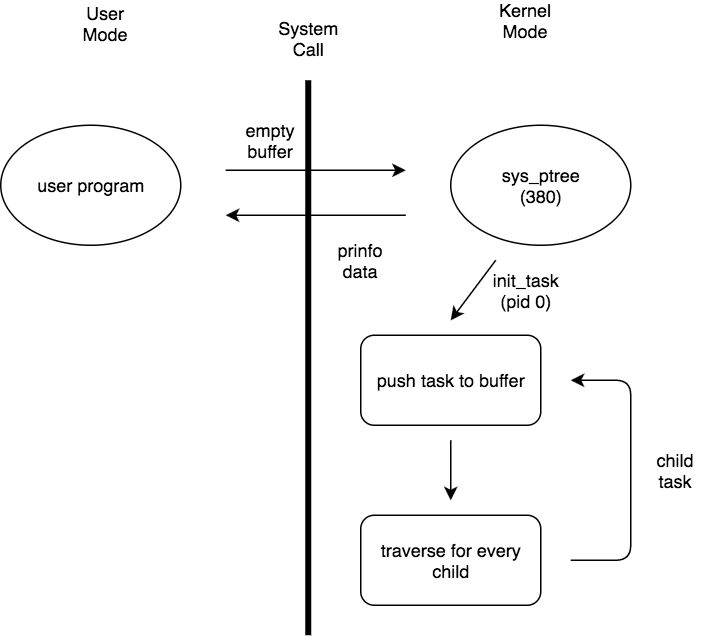

The diagram above was exported from draw.io. Its source (the exported page's mxGraphModel, read from the mxfile embedded in the PNG):
<mxGraphModel dx="506" dy="486" grid="1" gridSize="10" guides="1" tooltips="1" connect="1" arrows="1" fold="1" page="1" pageScale="1" pageWidth="826" pageHeight="1169" background="#ffffff" math="0" shadow="0">
  <root>
    <mxCell id="0" />
    <mxCell id="1" parent="0" />
    <mxCell id="396fbcbe6db37b46-5" value="" style="line;strokeWidth=4;direction=south;html=1;perimeter=backbonePerimeter;points=[];outlineConnect=0;" vertex="1" parent="1">
      <mxGeometry x="350" y="130" width="10" height="370" as="geometry" />
    </mxCell>
    <mxCell id="396fbcbe6db37b46-6" value="user program" style="ellipse;whiteSpace=wrap;html=1;" vertex="1" parent="1">
      <mxGeometry x="150" y="160" width="120" height="80" as="geometry" />
    </mxCell>
    <mxCell id="396fbcbe6db37b46-8" value="Kernel Mode" style="text;html=1;strokeColor=none;fillColor=none;align=center;verticalAlign=middle;whiteSpace=wrap;" vertex="1" parent="1">
      <mxGeometry x="480" y="80" width="40" height="20" as="geometry" />
    </mxCell>
    <mxCell id="396fbcbe6db37b46-10" value="User Mode" style="text;html=1;strokeColor=none;fillColor=none;align=center;verticalAlign=middle;whiteSpace=wrap;" vertex="1" parent="1">
      <mxGeometry x="200" y="82" width="40" height="20" as="geometry" />
    </mxCell>
    <mxCell id="396fbcbe6db37b46-11" value="System Call" style="text;html=1;strokeColor=none;fillColor=none;align=center;verticalAlign=middle;whiteSpace=wrap;" vertex="1" parent="1">
      <mxGeometry x="335" y="92" width="40" height="20" as="geometry" />
    </mxCell>
    <mxCell id="396fbcbe6db37b46-14" value="" style="endArrow=classic;html=1;" edge="1" parent="1">
      <mxGeometry width="50" height="50" relative="1" as="geometry">
        <mxPoint x="300" y="190" as="sourcePoint" />
        <mxPoint x="420" y="190" as="targetPoint" />
      </mxGeometry>
    </mxCell>
    <mxCell id="396fbcbe6db37b46-15" value="sys_ptree&lt;div&gt;(380)&lt;/div&gt;" style="ellipse;whiteSpace=wrap;html=1;" vertex="1" parent="1">
      <mxGeometry x="450" y="160" width="120" height="80" as="geometry" />
    </mxCell>
    <mxCell id="396fbcbe6db37b46-16" value="push task to buffer" style="rounded=1;whiteSpace=wrap;html=1;" vertex="1" parent="1">
      <mxGeometry x="390" y="300" width="120" height="60" as="geometry" />
    </mxCell>
    <mxCell id="396fbcbe6db37b46-17" value="traverse for every child" style="rounded=1;whiteSpace=wrap;html=1;" vertex="1" parent="1">
      <mxGeometry x="390" y="420" width="120" height="60" as="geometry" />
    </mxCell>
    <mxCell id="396fbcbe6db37b46-18" value="" style="endArrow=classic;html=1;" edge="1" parent="1">
      <mxGeometry width="50" height="50" relative="1" as="geometry">
        <mxPoint x="450" y="370" as="sourcePoint" />
        <mxPoint x="450" y="410" as="targetPoint" />
      </mxGeometry>
    </mxCell>
    <mxCell id="396fbcbe6db37b46-22" value="" style="endArrow=classic;html=1;" edge="1" parent="1">
      <mxGeometry width="50" height="50" relative="1" as="geometry">
        <mxPoint x="530" y="450" as="sourcePoint" />
        <mxPoint x="530" y="330" as="targetPoint" />
        <Array as="points">
          <mxPoint x="570" y="450" />
          <mxPoint x="570" y="330" />
        </Array>
      </mxGeometry>
    </mxCell>
    <mxCell id="396fbcbe6db37b46-23" value="" style="endArrow=classic;html=1;" edge="1" parent="1">
      <mxGeometry width="50" height="50" relative="1" as="geometry">
        <mxPoint x="480" y="250" as="sourcePoint" />
        <mxPoint x="450" y="290" as="targetPoint" />
      </mxGeometry>
    </mxCell>
    <mxCell id="396fbcbe6db37b46-24" value="init_task&lt;div&gt;(pid 0)&lt;/div&gt;" style="text;html=1;strokeColor=none;fillColor=none;align=center;verticalAlign=middle;whiteSpace=wrap;" vertex="1" parent="1">
      <mxGeometry x="480" y="260" width="40" height="20" as="geometry" />
    </mxCell>
    <mxCell id="396fbcbe6db37b46-25" value="child task" style="text;html=1;strokeColor=none;fillColor=none;align=center;verticalAlign=middle;whiteSpace=wrap;" vertex="1" parent="1">
      <mxGeometry x="580" y="380" width="40" height="20" as="geometry" />
    </mxCell>
    <mxCell id="396fbcbe6db37b46-26" value="" style="endArrow=classic;html=1;" edge="1" parent="1">
      <mxGeometry width="50" height="50" relative="1" as="geometry">
        <mxPoint x="420" y="220" as="sourcePoint" />
        <mxPoint x="300" y="220" as="targetPoint" />
      </mxGeometry>
    </mxCell>
    <mxCell id="396fbcbe6db37b46-27" value="empty buffer" style="text;html=1;strokeColor=none;fillColor=none;align=center;verticalAlign=middle;whiteSpace=wrap;" vertex="1" parent="1">
      <mxGeometry x="310" y="160" width="40" height="20" as="geometry" />
    </mxCell>
    <mxCell id="396fbcbe6db37b46-28" value="prinfo data" style="text;html=1;strokeColor=none;fillColor=none;align=center;verticalAlign=middle;whiteSpace=wrap;" vertex="1" parent="1">
      <mxGeometry x="370" y="240" width="40" height="20" as="geometry" />
    </mxCell>
  </root>
</mxGraphModel>